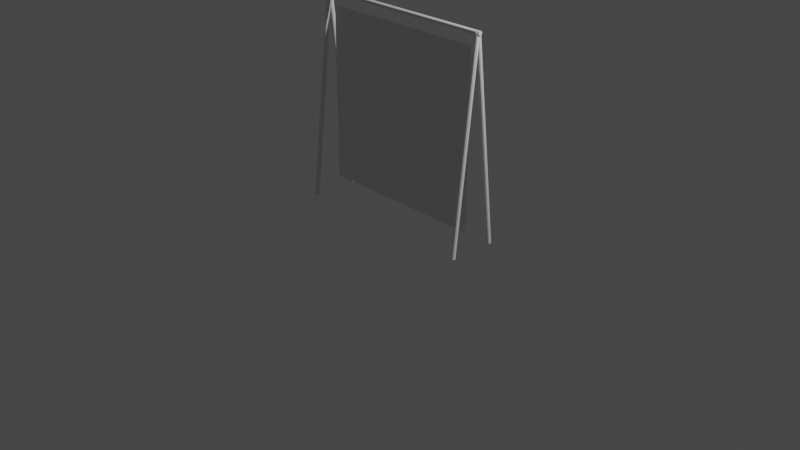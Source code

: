 # Source: cloth.blend  (saved by Blender 3.6.14; exported with 4.5.12 LTS)
import bpy
from mathutils import Matrix  # noqa: F401  (used for matrix-valued properties, if any)

bpy.ops.wm.read_factory_settings(use_empty=True)
scene = bpy.context.scene
scene.name = 'Scene'

# ---- collections
col_collection = bpy.data.collections.new('Collection'); scene.collection.children.link(col_collection)

# ---- world
world_world = bpy.data.worlds.new('World'); scene.world = world_world
world_world.use_nodes = True; world_world.node_tree.nodes.clear()
_N = world_world.node_tree.nodes; _L = world_world.node_tree.links
n0 = _N.new('ShaderNodeOutputWorld'); n0.name = 'World Output'; n0.location = (300, 300)
n1 = _N.new('ShaderNodeBackground'); n1.name = 'Background'; n1.location = (10, 300)
n1.inputs[0].default_value = (0.05088, 0.05088, 0.05088, 1.0)
_L.new(n1.outputs[0], n0.inputs[0])
n0.is_active_output = True
world_world.color = (0.05088, 0.05088, 0.05088)
world_world.use_sun_shadow = False
world_world.sun_shadow_jitter_overblur = 0.0

# ---- cameras
cam_camera = bpy.data.cameras.new('Camera')
cam_camera.clip_end = 100.0
cam_camera.ortho_scale = 7.314

# ---- lights
light_light = bpy.data.lights.new('Light', 'POINT')
light_light.transmission_factor = 0.0
light_light.energy = 1000.0
light_light.shadow_soft_size = 0.1
light_light.shadow_maximum_resolution = 0.006
light_light.use_absolute_resolution = True

# ---- meshes
me_cylinder = bpy.data.meshes.new('Cylinder')
me_cylinder.from_pydata([(1.0, 0.2705, 0.01907), (1.0, 0.06958, 1.868), (1.012, 0.2674, 0.01863), (1.012, 0.0258, 2.158), (1.02, 0.2589, 0.01745), (1.02, 0.01735, 2.156), (1.023, 0.2474, 0.01582), (1.023, 0.0465, 1.865), (1.02, 0.2359, 0.0142), (1.02, -0.005731, 2.153), (1.012, 0.2274, 0.01302), (1.012, -0.01418, 2.152), (1.0, 0.2243, 0.01258), (1.0, -0.01727, 2.152), (0.9883, 0.2274, 0.01302), (0.9883, -0.01418, 2.152), (0.9798, 0.2359, 0.0142), (0.9798, -0.005731, 2.153), (0.9767, 0.2474, 0.01582), (0.9767, 0.005809, 2.155), (0.9798, 0.2589, 0.01745), (0.9798, 0.05804, 1.867), (0.9883, 0.2674, 0.01863), (0.9883, 0.0258, 2.158), (-1.0, 0.2705, 0.01907), (-1.0, 0.06958, 1.868), (-0.9883, 0.2674, 0.01863), (-0.9883, 0.0258, 2.158), (-0.9798, 0.2589, 0.01745), (-0.9798, 0.01735, 2.156), (-0.9767, 0.2474, 0.01582), (-0.9767, 0.005809, 2.155), (-0.9798, 0.2359, 0.0142), (-0.9798, -0.005731, 2.153), (-0.9883, 0.2274, 0.01302), (-0.9883, -0.01418, 2.152), (-1.0, 0.2243, 0.01258), (-1.0, -0.01727, 2.152), (-1.012, 0.2274, 0.01302), (-1.012, -0.01418, 2.152), (-1.02, 0.2359, 0.0142), (-1.02, -0.005731, 2.153), (-1.023, 0.2474, 0.01582), (-1.023, 0.005809, 2.155), (-1.02, 0.2589, 0.01745), (-1.02, 0.01735, 2.156), (-1.012, 0.2674, 0.01863), (-1.012, 0.0258, 2.158), (1.0, -0.2243, 0.01258), (1.0, -0.02342, 1.862), (1.012, -0.2274, 0.01302), (1.012, 0.01418, 2.152), (1.02, -0.2359, 0.0142), (1.02, 0.005731, 2.153), (1.023, -0.2474, 0.01582), (1.023, -0.0465, 1.865), (1.02, -0.2589, 0.01745), (1.02, -0.01735, 2.156), (1.012, -0.2674, 0.01863), (1.012, -0.0258, 2.158), (1.0, -0.2705, 0.01907), (1.0, -0.02889, 2.158), (0.9883, -0.2674, 0.01863), (0.9883, -0.0258, 2.158), (0.9798, -0.2589, 0.01745), (0.9798, -0.01735, 2.156), (0.9767, -0.2474, 0.01582), (0.9767, -0.005809, 2.155), (0.9798, -0.2359, 0.0142), (0.9798, -0.03496, 1.864), (0.9883, -0.2274, 0.01302), (0.9883, 0.01418, 2.152), (-1.0, -0.2243, 0.01258), (-1.0, -0.02342, 1.862), (-0.9883, -0.2274, 0.01302), (-0.9883, 0.01418, 2.152), (-0.9798, -0.2359, 0.0142), (-0.9798, 0.005731, 2.153), (-0.9767, -0.2474, 0.01582), (-0.9767, -0.005809, 2.155), (-0.9798, -0.2589, 0.01745), (-0.9798, -0.01735, 2.156), (-0.9883, -0.2674, 0.01863), (-0.9883, -0.0258, 2.158), (-1.0, -0.2705, 0.01907), (-1.0, -0.02889, 2.158), (-1.012, -0.2674, 0.01863), (-1.012, -0.0258, 2.158), (-1.02, -0.2589, 0.01745), (-1.02, -0.01735, 2.156), (-1.023, -0.2474, 0.01582), (-1.023, -0.005809, 2.155), (-1.02, -0.2359, 0.0142), (-1.02, 0.005731, 2.153), (-1.012, -0.2274, 0.01302), (-1.012, 0.01418, 2.152), (-1.028, 0.02167, 2.154), (1.028, 0.02167, 2.154), (-1.028, 0.01877, 2.144), (1.028, 0.01877, 2.144), (-1.028, 0.01084, 2.136), (1.028, 0.01084, 2.136), (-1.028, -3.231e-09, 2.133), (1.028, -3.231e-09, 2.133), (-1.028, -0.01084, 2.136), (1.028, -0.01084, 2.136), (-1.028, -0.01877, 2.144), (1.028, -0.01877, 2.144), (-1.028, -0.02167, 2.154), (1.028, -0.02167, 2.154), (-1.028, -0.01877, 2.165), (1.028, -0.01877, 2.165), (-1.028, -0.01084, 2.173), (1.028, -0.01084, 2.173), (-1.028, -3.231e-09, 2.176), (1.028, -3.231e-09, 2.176), (-1.028, 0.01084, 2.173), (1.028, 0.01084, 2.173), (-1.028, 0.01877, 2.165), (1.028, 0.01877, 2.165)], [], [(1, 2, 0), (2, 5, 4), (4, 7, 6), (7, 8, 6), (9, 10, 8), (11, 12, 10), (12, 15, 14), (15, 16, 14), (16, 19, 18), (18, 21, 20), (5, 11, 9), (21, 22, 20), (22, 1, 0), (2, 6, 14), (25, 26, 24), (26, 29, 28), (28, 31, 30), (30, 33, 32), (33, 34, 32), (34, 37, 36), (36, 39, 38), (39, 40, 38), (40, 43, 42), (42, 45, 44), (27, 47, 37), (44, 47, 46), (46, 25, 24), (26, 30, 38), (49, 50, 48), (51, 52, 50), (52, 55, 54), (55, 56, 54), (56, 59, 58), (58, 61, 60), (61, 62, 60), (63, 64, 62), (64, 67, 66), (66, 69, 68), (53, 59, 57), (69, 70, 68), (70, 49, 48), (50, 54, 62), (73, 74, 72), (74, 77, 76), (76, 79, 78), (78, 81, 80), (80, 83, 82), (83, 84, 82), (84, 87, 86), (87, 88, 86), (88, 91, 90), (91, 92, 90), (75, 95, 85), (93, 94, 92), (94, 73, 72), (90, 94, 78), (1, 3, 2), (2, 3, 5), (4, 5, 7), (7, 9, 8), (9, 11, 10), (11, 13, 12), (12, 13, 15), (15, 17, 16), (16, 17, 19), (18, 19, 21), (3, 1, 23), (23, 21, 19), (19, 17, 23), (17, 15, 23), (15, 13, 23), (13, 11, 3), (9, 7, 5), (5, 3, 11), (3, 23, 13), (21, 23, 22), (22, 23, 1), (22, 0, 2), (2, 4, 6), (6, 8, 10), (10, 12, 6), (12, 14, 6), (14, 16, 18), (18, 20, 14), (20, 22, 14), (22, 2, 14), (25, 27, 26), (26, 27, 29), (28, 29, 31), (30, 31, 33), (33, 35, 34), (34, 35, 37), (36, 37, 39), (39, 41, 40), (40, 41, 43), (42, 43, 45), (27, 25, 47), (47, 45, 41), (45, 43, 41), (41, 39, 47), (39, 37, 47), (37, 35, 27), (35, 33, 27), (33, 31, 29), (27, 33, 29), (44, 45, 47), (46, 47, 25), (46, 24, 26), (26, 28, 30), (30, 32, 34), (34, 36, 30), (36, 38, 30), (38, 40, 46), (40, 42, 46), (42, 44, 46), (46, 26, 38), (49, 51, 50), (51, 53, 52), (52, 53, 55), (55, 57, 56), (56, 57, 59), (58, 59, 61), (61, 63, 62), (63, 65, 64), (64, 65, 67), (66, 67, 69), (51, 49, 71), (71, 69, 67), (67, 65, 71), (65, 63, 71), (63, 61, 71), (61, 59, 51), (57, 55, 53), (53, 51, 59), (51, 71, 61), (69, 71, 70), (70, 71, 49), (70, 48, 50), (50, 52, 54), (54, 56, 58), (58, 60, 54), (60, 62, 54), (62, 64, 70), (64, 66, 70), (66, 68, 70), (70, 50, 62), (73, 75, 74), (74, 75, 77), (76, 77, 79), (78, 79, 81), (80, 81, 83), (83, 85, 84), (84, 85, 87), (87, 89, 88), (88, 89, 91), (91, 93, 92), (75, 73, 95), (95, 93, 89), (93, 91, 89), (89, 87, 95), (87, 85, 95), (85, 83, 75), (83, 81, 75), (81, 79, 77), (75, 81, 77), (93, 95, 94), (94, 95, 73), (94, 72, 78), (72, 74, 78), (74, 76, 78), (78, 80, 82), (82, 84, 78), (84, 86, 78), (86, 88, 90), (90, 92, 94), (86, 90, 78), (96, 97, 99, 98), (98, 99, 101, 100), (100, 101, 103, 102), (102, 103, 105, 104), (104, 105, 107, 106), (106, 107, 109, 108), (108, 109, 111, 110), (110, 111, 113, 112), (112, 113, 115, 114), (114, 115, 117, 116), (99, 97, 119, 117, 115, 113, 111, 109, 107, 105, 103, 101), (116, 117, 119, 118), (118, 119, 97, 96), (96, 98, 100, 102, 104, 106, 108, 110, 112, 114, 116, 118)])
_uv = me_cylinder.uv_layers.new(name='UVMap')
_uv.uv.foreach_set('vector', [0.3184, 8.785e-09, 0.3184, 0.6723, 0.313, 0.6732, 0.005134, 0.9995, 0.009093, 0.0001042, 0.009093, 0.9996, 0.009093, 0.9996, 0.01082, 0.136, 0.0145, 0.9997, 0.01082, 0.136, 0.01991, 0.9999, 0.0145, 0.9997, 0.01991, 0.0003979, 0.02387, 1.0, 0.01991, 0.9999, 0.2495, 0.0008725, 0.2549, 0.7816, 0.2495, 0.7825, 0.2549, 0.7816, 0.2603, 0.0008725, 0.2603, 0.7825, 0.1468, 0.000517, 0.1505, 0.9998, 0.1468, 1.0, 0.1505, 0.9998, 0.1558, 0.0002183, 0.1558, 0.9997, 0.1558, 0.9997, 0.165, 0.1358, 0.1613, 0.9995, 0.3323, 0.04136, 0.3442, 0.0374, 0.341, 0.04136, 0.165, 0.1358, 0.1655, 0.9995, 0.1613, 0.9995, 0.3076, 0.6722, 0.3184, 8.785e-09, 0.313, 0.6732, 0.3206, 0.2657, 0.3291, 0.262, 0.333, 0.2794, 0.2967, 2.138e-08, 0.3076, 0.6722, 0.3022, 0.6732, 0.029, 0.9995, 0.03296, 0.0001041, 0.03296, 0.9996, 0.03296, 0.9996, 0.03837, 0.0002498, 0.03837, 0.9997, 0.03837, 0.9997, 0.04378, 0.0003979, 0.04378, 0.9999, 0.04378, 0.0003979, 0.04774, 1.0, 0.04378, 0.9999, 0.2278, 0.7825, 0.2333, 0.0, 0.2333, 0.7816, 0.2333, 0.7816, 0.2387, 0.0008725, 0.2387, 0.7825, 0.04774, 0.000517, 0.05146, 0.9998, 0.04774, 1.0, 0.05146, 0.9998, 0.05677, 0.0002184, 0.05677, 0.9997, 0.05677, 0.9997, 0.06226, 7.986e-05, 0.06226, 0.9995, 0.3184, 0.235, 0.3184, 0.2241, 0.3345, 0.2295, 0.06226, 0.9995, 0.06644, -3.937e-08, 0.06644, 0.9995, 0.2967, 0.6723, 0.2967, 2.138e-08, 0.3022, 0.6732, 0.3353, 0.2975, 0.3291, 0.3043, 0.3184, 0.29, 0.2874, 0.1076, 0.2928, 0.7816, 0.2874, 0.7807, 0.07189, 0.0005087, 0.07585, 0.9999, 0.07189, 1.0, 0.07585, 0.9999, 0.08495, 0.136, 0.08126, 0.9997, 0.08495, 0.136, 0.08667, 0.9996, 0.08126, 0.9997, 0.08667, 0.9996, 0.09063, -7.502e-08, 0.09063, 0.9995, 0.2603, 0.7816, 0.2657, 0.0008725, 0.2657, 0.7825, 0.2657, 0.0008725, 0.2711, 0.7816, 0.2657, 0.7825, 0.1094, 2.096e-08, 0.1131, 0.9996, 0.1094, 0.9995, 0.1131, 0.9996, 0.1184, 0.0002904, 0.1184, 0.9998, 0.1184, 0.9998, 0.1202, 0.1361, 0.1239, 0.9999, 0.3323, 0.06155, 0.3442, 0.05759, 0.341, 0.06155, 0.1202, 0.1361, 0.1281, 1.0, 0.1239, 0.9999, 0.282, 0.7816, 0.2874, 0.1076, 0.2874, 0.7807, 0.3438, 0.01744, 0.3354, 0.02116, 0.3315, 0.003725, 0.2765, 0.1076, 0.282, 0.7816, 0.2765, 0.7807, 0.09063, 1.0, 0.09459, 0.0003979, 0.09459, 0.9999, 0.09459, 0.9999, 0.1, 0.0002498, 0.1, 0.9997, 0.1, 0.9997, 0.1054, 0.0001041, 0.1054, 0.9996, 0.1054, 0.9996, 0.1094, -5.111e-08, 0.1094, 0.9995, 0.2387, 0.0, 0.2441, 0.7825, 0.2387, 0.7816, 0.2441, 0.7825, 0.2495, 0.0, 0.2495, 0.7816, 0.1281, -4.694e-08, 0.1318, 0.9996, 0.1281, 0.9995, 0.1318, 0.9996, 0.1371, 0.0002903, 0.1371, 0.9998, 0.1371, 0.0002903, 0.1426, 0.9999, 0.1371, 0.9998, 0.3184, 0.2566, 0.3184, 0.2458, 0.3345, 0.2512, 0.1426, 0.0004304, 0.1468, 1.0, 0.1426, 0.9999, 0.2711, 0.7816, 0.2765, 0.1076, 0.2765, 0.7807, 0.3291, 0.3255, 0.3206, 0.3218, 0.3246, 0.3043, 5.677e-09, 0.1357, 0.005134, -1.431e-08, 0.005134, 0.9995, 0.005134, 0.9995, 0.005134, -1.431e-08, 0.009093, 0.0001042, 0.009093, 0.9996, 0.009093, 0.0001042, 0.01082, 0.136, 0.01082, 0.136, 0.01991, 0.0003979, 0.01991, 0.9999, 0.01991, 0.0003979, 0.02387, 0.0005088, 0.02387, 1.0, 0.2495, 0.0008725, 0.2549, 0.0, 0.2549, 0.7816, 0.2549, 0.7816, 0.2549, 0.0, 0.2603, 0.0008725, 0.1468, 0.000517, 0.1505, 0.0003784, 0.1505, 0.9998, 0.1505, 0.9998, 0.1505, 0.0003784, 0.1558, 0.0002183, 0.1558, 0.9997, 0.1558, 0.0002183, 0.165, 0.1358, 0.3292, 0.1094, 0.3238, 0.2187, 0.3184, 0.1094, 0.1655, -7.644e-08, 0.165, 0.1358, 0.1558, 0.0002183, 0.3367, 0.02116, 0.341, 0.02261, 0.3292, 0.02657, 0.341, 0.02261, 0.3442, 0.02657, 0.3292, 0.02657, 0.3442, 0.02657, 0.3453, 0.03199, 0.3292, 0.02657, 0.3453, 0.03199, 0.3442, 0.0374, 0.3292, 0.0374, 0.01991, 0.0003979, 0.01082, 0.136, 0.009093, 0.0001042, 0.3323, 0.04136, 0.3292, 0.0374, 0.3442, 0.0374, 0.3292, 0.0374, 0.3292, 0.02657, 0.3453, 0.03199, 0.2928, 0.106, 0.2967, 0.0, 0.2967, 0.7816, 0.1655, 0.9995, 0.1655, -7.07e-08, 0.1709, 0.1357, 0.3184, 0.2763, 0.3184, 0.2708, 0.3206, 0.2657, 0.3206, 0.2657, 0.3246, 0.2625, 0.3291, 0.262, 0.3291, 0.262, 0.333, 0.2643, 0.3353, 0.2689, 0.3353, 0.2689, 0.3353, 0.2744, 0.3291, 0.262, 0.3353, 0.2744, 0.333, 0.2794, 0.3291, 0.262, 0.333, 0.2794, 0.3291, 0.2827, 0.3246, 0.2832, 0.3246, 0.2832, 0.3206, 0.2809, 0.333, 0.2794, 0.3206, 0.2809, 0.3184, 0.2763, 0.333, 0.2794, 0.3184, 0.2763, 0.3206, 0.2657, 0.333, 0.2794, 0.02387, 0.1357, 0.029, -5.024e-08, 0.029, 0.9995, 0.029, 0.9995, 0.029, -5.024e-08, 0.03296, 0.0001041, 0.03296, 0.9996, 0.03296, 0.0001041, 0.03837, 0.0002498, 0.03837, 0.9997, 0.03837, 0.0002498, 0.04378, 0.0003979, 0.04378, 0.0003979, 0.04774, 0.0005087, 0.04774, 1.0, 0.2278, 0.7825, 0.2278, 0.0008725, 0.2333, 0.0, 0.2333, 0.7816, 0.2333, 0.0, 0.2387, 0.0008725, 0.04774, 0.000517, 0.05146, 0.0003784, 0.05146, 0.9998, 0.05146, 0.9998, 0.05146, 0.0003784, 0.05677, 0.0002184, 0.05677, 0.9997, 0.05677, 0.0002184, 0.06226, 7.986e-05, 0.3292, 6.385e-08, 0.3292, 0.1094, 0.3184, 0.0005351, 0.3184, 0.2241, 0.3215, 0.2202, 0.3302, 0.2202, 0.3215, 0.2202, 0.3259, 0.2187, 0.3302, 0.2202, 0.3302, 0.2202, 0.3333, 0.2241, 0.3184, 0.2241, 0.3333, 0.2241, 0.3345, 0.2295, 0.3184, 0.2241, 0.3345, 0.2295, 0.3333, 0.235, 0.3184, 0.235, 0.3333, 0.235, 0.3302, 0.2389, 0.3184, 0.235, 0.3302, 0.2389, 0.3259, 0.2404, 0.3215, 0.2389, 0.3184, 0.235, 0.3302, 0.2389, 0.3215, 0.2389, 0.06226, 0.9995, 0.06226, 7.986e-05, 0.06644, -3.937e-08, 0.06644, 0.9995, 0.06644, -3.937e-08, 0.07189, 0.1357, 0.333, 0.2869, 0.3353, 0.2919, 0.3353, 0.2975, 0.3353, 0.2975, 0.333, 0.302, 0.3291, 0.3043, 0.3291, 0.3043, 0.3246, 0.3038, 0.3206, 0.3006, 0.3206, 0.3006, 0.3184, 0.2956, 0.3291, 0.3043, 0.3184, 0.2956, 0.3184, 0.29, 0.3291, 0.3043, 0.3184, 0.29, 0.3206, 0.2855, 0.333, 0.2869, 0.3206, 0.2855, 0.3246, 0.2832, 0.333, 0.2869, 0.3246, 0.2832, 0.3291, 0.2837, 0.333, 0.2869, 0.333, 0.2869, 0.3353, 0.2975, 0.3184, 0.29, 0.2874, 0.1076, 0.2928, 0.0, 0.2928, 0.7816, 0.07189, 0.0005087, 0.07585, 0.0003978, 0.07585, 0.9999, 0.07585, 0.9999, 0.07585, 0.0003978, 0.08495, 0.136, 0.08495, 0.136, 0.08667, 0.0001041, 0.08667, 0.9996, 0.08667, 0.9996, 0.08667, 0.0001041, 0.09063, -7.502e-08, 0.2603, 0.7816, 0.2603, 0.0, 0.2657, 0.0008725, 0.2657, 0.0008725, 0.2711, 0.0, 0.2711, 0.7816, 0.1094, 2.096e-08, 0.1131, 0.000133, 0.1131, 0.9996, 0.1131, 0.9996, 0.1131, 0.000133, 0.1184, 0.0002904, 0.1184, 0.9998, 0.1184, 0.0002904, 0.1202, 0.1361, 0.2928, 0.0, 0.2874, 0.1076, 0.282, 0.0, 0.1281, 0.0005156, 0.1202, 0.1361, 0.1184, 0.0002904, 0.3367, 0.04136, 0.341, 0.04281, 0.3292, 0.04677, 0.341, 0.04281, 0.3442, 0.04677, 0.3292, 0.04677, 0.3442, 0.04677, 0.3453, 0.05218, 0.3292, 0.04677, 0.3453, 0.05218, 0.3442, 0.05759, 0.3292, 0.05759, 0.08667, 0.0001041, 0.08495, 0.136, 0.07585, 0.0003978, 0.3323, 0.06155, 0.3292, 0.05759, 0.3442, 0.05759, 0.3292, 0.05759, 0.3292, 0.04677, 0.3453, 0.05218, 0.1202, 0.1361, 0.1281, 0.0005156, 0.1281, 1.0, 0.282, 0.7816, 0.282, 0.0, 0.2874, 0.1076, 0.3461, 0.006857, 0.3461, 0.01239, 0.3438, 0.01744, 0.3438, 0.01744, 0.3399, 0.02065, 0.3354, 0.02116, 0.3354, 0.02116, 0.3315, 0.01884, 0.3292, 0.01431, 0.3292, 0.01431, 0.3292, 0.008773, 0.3354, 0.02116, 0.3292, 0.008773, 0.3315, 0.003725, 0.3354, 0.02116, 0.3315, 0.003725, 0.3354, 0.0005135, 0.3461, 0.006857, 0.3354, 0.0005135, 0.3399, 1.088e-08, 0.3461, 0.006857, 0.3399, 1.088e-08, 0.3438, 0.002322, 0.3461, 0.006857, 0.3461, 0.006857, 0.3438, 0.01744, 0.3315, 0.003725, 0.2765, 0.1076, 0.282, 0.0, 0.282, 0.7816, 0.09063, 1.0, 0.09063, 0.0005087, 0.09459, 0.0003979, 0.09459, 0.9999, 0.09459, 0.0003979, 0.1, 0.0002498, 0.1, 0.9997, 0.1, 0.0002498, 0.1054, 0.0001041, 0.1054, 0.9996, 0.1054, 0.0001041, 0.1094, -5.111e-08, 0.2387, 0.0, 0.2441, 0.0008725, 0.2441, 0.7825, 0.2441, 0.7825, 0.2441, 0.0008725, 0.2495, 0.0, 0.1281, -4.694e-08, 0.1318, 0.0001328, 0.1318, 0.9996, 0.1318, 0.9996, 0.1318, 0.0001328, 0.1371, 0.0002903, 0.1371, 0.0002903, 0.1426, 0.0004304, 0.1426, 0.9999, 0.282, 0.0, 0.2765, 0.1076, 0.2711, 0.0, 0.3184, 0.2458, 0.3215, 0.2418, 0.3302, 0.2418, 0.3215, 0.2418, 0.3259, 0.2404, 0.3302, 0.2418, 0.3302, 0.2418, 0.3333, 0.2458, 0.3184, 0.2458, 0.3333, 0.2458, 0.3345, 0.2512, 0.3184, 0.2458, 0.3345, 0.2512, 0.3333, 0.2566, 0.3184, 0.2566, 0.3333, 0.2566, 0.3302, 0.2606, 0.3184, 0.2566, 0.3302, 0.2606, 0.3259, 0.262, 0.3215, 0.2606, 0.3184, 0.2566, 0.3302, 0.2606, 0.3215, 0.2606, 0.1426, 0.0004304, 0.1468, 0.0005155, 0.1468, 1.0, 0.2711, 0.7816, 0.2711, 0.0, 0.2765, 0.1076, 0.3206, 0.3218, 0.3184, 0.3167, 0.3246, 0.3043, 0.3184, 0.3167, 0.3184, 0.3112, 0.3246, 0.3043, 0.3184, 0.3112, 0.3206, 0.3067, 0.3246, 0.3043, 0.3246, 0.3043, 0.3291, 0.3049, 0.333, 0.3081, 0.333, 0.3081, 0.3353, 0.3131, 0.3246, 0.3043, 0.3353, 0.3131, 0.3353, 0.3186, 0.3246, 0.3043, 0.3353, 0.3186, 0.333, 0.3232, 0.3291, 0.3255, 0.3291, 0.3255, 0.3246, 0.325, 0.3206, 0.3218, 0.3353, 0.3186, 0.3291, 0.3255, 0.3246, 0.3043, 0.1709, 0.9547, 0.1709, -7.471e-09, 0.1754, -7.668e-09, 0.1754, 0.9547, 0.1754, 0.9547, 0.1754, -7.668e-09, 0.1806, -7.896e-09, 0.1806, 0.9547, 0.1806, 0.9547, 0.1806, -7.896e-09, 0.1852, -8.093e-09, 0.1852, 0.9547, 0.1994, -8.715e-09, 0.1994, 0.9547, 0.1949, 0.9547, 0.1949, -8.518e-09, 0.1949, -8.518e-09, 0.1949, 0.9547, 0.1897, 0.9547, 0.1897, -8.29e-09, 0.1897, -8.29e-09, 0.1897, 0.9547, 0.1852, 0.9547, 0.1852, -8.093e-09, 0.2136, -9.337e-09, 0.2136, 0.9547, 0.2091, 0.9547, 0.2091, -9.14e-09, 0.2091, -9.14e-09, 0.2091, 0.9547, 0.2039, 0.9547, 0.2039, -8.913e-09, 0.2039, -8.913e-09, 0.2039, 0.9547, 0.1994, 0.9547, 0.1994, -8.715e-09, 0.2136, 0.9547, 0.2136, -9.337e-09, 0.2181, -9.535e-09, 0.2181, 0.9547, 0.3415, 0.08099, 0.3363, 0.08099, 0.3318, 0.07839, 0.3292, 0.07387, 0.3292, 0.06867, 0.3318, 0.06415, 0.3363, 0.06155, 0.3415, 0.06155, 0.346, 0.06415, 0.3486, 0.06867, 0.3486, 0.07387, 0.346, 0.07839, 0.2181, 0.9547, 0.2181, -9.535e-09, 0.2233, -9.762e-09, 0.2233, 0.9547, 0.2233, 0.9547, 0.2233, -9.762e-09, 0.2278, -9.959e-09, 0.2278, 0.9547, 0.3378, 0.3326, 0.3378, 0.3378, 0.3352, 0.3423, 0.3307, 0.3449, 0.3255, 0.3449, 0.321, 0.3423, 0.3184, 0.3378, 0.3184, 0.3326, 0.321, 0.3281, 0.3255, 0.3255, 0.3307, 0.3255, 0.3352, 0.3281])
me_cylinder.update()
me_plane = bpy.data.meshes.new('Plane')
me_plane.from_pydata([(-1.0, -1.0, 0.0), (1.0, -1.0, 0.0), (-1.0, 1.0, 0.0), (1.0, 1.0, 0.0), (-1.0, 0.75, 0.0), (-1.0, 0.5, 0.0), (-1.0, 0.25, 0.0), (-1.0, 0.0, 0.0), (-1.0, -0.25, 0.0), (-1.0, -0.5, 0.0), (-1.0, -0.75, 0.0), (-0.75, -1.0, 0.0), (-0.5, -1.0, 0.0), (-0.25, -1.0, 0.0), (0.0, -1.0, 0.0), (0.25, -1.0, 0.0), (0.5, -1.0, 0.0), (0.75, -1.0, 0.0), (1.0, -0.75, 0.0), (1.0, -0.5, 0.0), (1.0, -0.25, 0.0), (1.0, 0.0, 0.0), (1.0, 0.25, 0.0), (1.0, 0.5, 0.0), (1.0, 0.75, 0.0), (0.75, 1.0, 0.0), (0.5, 1.0, 0.0), (0.25, 1.0, 0.0), (0.0, 1.0, 0.0), (-0.25, 1.0, 0.0), (-0.5, 1.0, 0.0), (-0.75, 1.0, 0.0), (-0.75, -0.75, 0.0), (-0.75, -0.5, 0.0), (-0.75, -0.25, 0.0), (-0.75, 0.0, 0.0), (-0.75, 0.25, 0.0), (-0.75, 0.5, 0.0), (-0.75, 0.75, 0.0), (-0.5, -0.75, 0.0), (-0.5, -0.5, 0.0), (-0.5, -0.25, 0.0), (-0.5, 0.0, 0.0), (-0.5, 0.25, 0.0), (-0.5, 0.5, 0.0), (-0.5, 0.75, 0.0), (-0.25, -0.75, 0.0), (-0.25, -0.5, 0.0), (-0.25, -0.25, 0.0), (-0.25, 0.0, 0.0), (-0.25, 0.25, 0.0), (-0.25, 0.5, 0.0), (-0.25, 0.75, 0.0), (0.0, -0.75, 0.0), (0.0, -0.5, 0.0), (0.0, -0.25, 0.0), (0.0, 0.0, 0.0), (0.0, 0.25, 0.0), (0.0, 0.5, 0.0), (0.0, 0.75, 0.0), (0.25, -0.75, 0.0), (0.25, -0.5, 0.0), (0.25, -0.25, 0.0), (0.25, 0.0, 0.0), (0.25, 0.25, 0.0), (0.25, 0.5, 0.0), (0.25, 0.75, 0.0), (0.5, -0.75, 0.0), (0.5, -0.5, 0.0), (0.5, -0.25, 0.0), (0.5, 0.0, 0.0), (0.5, 0.25, 0.0), (0.5, 0.5, 0.0), (0.5, 0.75, 0.0), (0.75, -0.75, 0.0), (0.75, -0.5, 0.0), (0.75, -0.25, 0.0), (0.75, 0.0, 0.0), (0.75, 0.25, 0.0), (0.75, 0.5, 0.0), (0.75, 0.75, 0.0)], [], [(80, 24, 3, 25), (4, 38, 31, 2), (38, 45, 30, 31), (45, 52, 29, 30), (52, 59, 28, 29), (59, 66, 27, 28), (66, 73, 26, 27), (73, 80, 25, 26), (0, 11, 32, 10), (10, 32, 33, 9), (9, 33, 34, 8), (8, 34, 35, 7), (7, 35, 36, 6), (6, 36, 37, 5), (5, 37, 38, 4), (11, 12, 39, 32), (32, 39, 40, 33), (33, 40, 41, 34), (34, 41, 42, 35), (35, 42, 43, 36), (36, 43, 44, 37), (37, 44, 45, 38), (12, 13, 46, 39), (39, 46, 47, 40), (40, 47, 48, 41), (41, 48, 49, 42), (42, 49, 50, 43), (43, 50, 51, 44), (44, 51, 52, 45), (13, 14, 53, 46), (46, 53, 54, 47), (47, 54, 55, 48), (48, 55, 56, 49), (49, 56, 57, 50), (50, 57, 58, 51), (51, 58, 59, 52), (14, 15, 60, 53), (53, 60, 61, 54), (54, 61, 62, 55), (55, 62, 63, 56), (56, 63, 64, 57), (57, 64, 65, 58), (58, 65, 66, 59), (15, 16, 67, 60), (60, 67, 68, 61), (61, 68, 69, 62), (62, 69, 70, 63), (63, 70, 71, 64), (64, 71, 72, 65), (65, 72, 73, 66), (16, 17, 74, 67), (67, 74, 75, 68), (68, 75, 76, 69), (69, 76, 77, 70), (70, 77, 78, 71), (71, 78, 79, 72), (72, 79, 80, 73), (17, 1, 18, 74), (74, 18, 19, 75), (75, 19, 20, 76), (76, 20, 21, 77), (77, 21, 22, 78), (78, 22, 23, 79), (79, 23, 24, 80)])
_uv = me_plane.uv_layers.new(name='UVMap')
_uv.uv.foreach_set('vector', [0.875, 0.875, 1.0, 0.875, 1.0, 1.0, 0.875, 1.0, 0.0, 0.875, 0.125, 0.875, 0.125, 1.0, 0.0, 1.0, 0.125, 0.875, 0.25, 0.875, 0.25, 1.0, 0.125, 1.0, 0.25, 0.875, 0.375, 0.875, 0.375, 1.0, 0.25, 1.0, 0.375, 0.875, 0.5, 0.875, 0.5, 1.0, 0.375, 1.0, 0.5, 0.875, 0.625, 0.875, 0.625, 1.0, 0.5, 1.0, 0.625, 0.875, 0.75, 0.875, 0.75, 1.0, 0.625, 1.0, 0.75, 0.875, 0.875, 0.875, 0.875, 1.0, 0.75, 1.0, 0.0, 0.0, 0.125, 0.0, 0.125, 0.125, 0.0, 0.125, 0.0, 0.125, 0.125, 0.125, 0.125, 0.25, 0.0, 0.25, 0.0, 0.25, 0.125, 0.25, 0.125, 0.375, 0.0, 0.375, 0.0, 0.375, 0.125, 0.375, 0.125, 0.5, 0.0, 0.5, 0.0, 0.5, 0.125, 0.5, 0.125, 0.625, 0.0, 0.625, 0.0, 0.625, 0.125, 0.625, 0.125, 0.75, 0.0, 0.75, 0.0, 0.75, 0.125, 0.75, 0.125, 0.875, 0.0, 0.875, 0.125, 0.0, 0.25, 0.0, 0.25, 0.125, 0.125, 0.125, 0.125, 0.125, 0.25, 0.125, 0.25, 0.25, 0.125, 0.25, 0.125, 0.25, 0.25, 0.25, 0.25, 0.375, 0.125, 0.375, 0.125, 0.375, 0.25, 0.375, 0.25, 0.5, 0.125, 0.5, 0.125, 0.5, 0.25, 0.5, 0.25, 0.625, 0.125, 0.625, 0.125, 0.625, 0.25, 0.625, 0.25, 0.75, 0.125, 0.75, 0.125, 0.75, 0.25, 0.75, 0.25, 0.875, 0.125, 0.875, 0.25, 0.0, 0.375, 0.0, 0.375, 0.125, 0.25, 0.125, 0.25, 0.125, 0.375, 0.125, 0.375, 0.25, 0.25, 0.25, 0.25, 0.25, 0.375, 0.25, 0.375, 0.375, 0.25, 0.375, 0.25, 0.375, 0.375, 0.375, 0.375, 0.5, 0.25, 0.5, 0.25, 0.5, 0.375, 0.5, 0.375, 0.625, 0.25, 0.625, 0.25, 0.625, 0.375, 0.625, 0.375, 0.75, 0.25, 0.75, 0.25, 0.75, 0.375, 0.75, 0.375, 0.875, 0.25, 0.875, 0.375, 0.0, 0.5, 0.0, 0.5, 0.125, 0.375, 0.125, 0.375, 0.125, 0.5, 0.125, 0.5, 0.25, 0.375, 0.25, 0.375, 0.25, 0.5, 0.25, 0.5, 0.375, 0.375, 0.375, 0.375, 0.375, 0.5, 0.375, 0.5, 0.5, 0.375, 0.5, 0.375, 0.5, 0.5, 0.5, 0.5, 0.625, 0.375, 0.625, 0.375, 0.625, 0.5, 0.625, 0.5, 0.75, 0.375, 0.75, 0.375, 0.75, 0.5, 0.75, 0.5, 0.875, 0.375, 0.875, 0.5, 0.0, 0.625, 0.0, 0.625, 0.125, 0.5, 0.125, 0.5, 0.125, 0.625, 0.125, 0.625, 0.25, 0.5, 0.25, 0.5, 0.25, 0.625, 0.25, 0.625, 0.375, 0.5, 0.375, 0.5, 0.375, 0.625, 0.375, 0.625, 0.5, 0.5, 0.5, 0.5, 0.5, 0.625, 0.5, 0.625, 0.625, 0.5, 0.625, 0.5, 0.625, 0.625, 0.625, 0.625, 0.75, 0.5, 0.75, 0.5, 0.75, 0.625, 0.75, 0.625, 0.875, 0.5, 0.875, 0.625, 0.0, 0.75, 0.0, 0.75, 0.125, 0.625, 0.125, 0.625, 0.125, 0.75, 0.125, 0.75, 0.25, 0.625, 0.25, 0.625, 0.25, 0.75, 0.25, 0.75, 0.375, 0.625, 0.375, 0.625, 0.375, 0.75, 0.375, 0.75, 0.5, 0.625, 0.5, 0.625, 0.5, 0.75, 0.5, 0.75, 0.625, 0.625, 0.625, 0.625, 0.625, 0.75, 0.625, 0.75, 0.75, 0.625, 0.75, 0.625, 0.75, 0.75, 0.75, 0.75, 0.875, 0.625, 0.875, 0.75, 0.0, 0.875, 0.0, 0.875, 0.125, 0.75, 0.125, 0.75, 0.125, 0.875, 0.125, 0.875, 0.25, 0.75, 0.25, 0.75, 0.25, 0.875, 0.25, 0.875, 0.375, 0.75, 0.375, 0.75, 0.375, 0.875, 0.375, 0.875, 0.5, 0.75, 0.5, 0.75, 0.5, 0.875, 0.5, 0.875, 0.625, 0.75, 0.625, 0.75, 0.625, 0.875, 0.625, 0.875, 0.75, 0.75, 0.75, 0.75, 0.75, 0.875, 0.75, 0.875, 0.875, 0.75, 0.875, 0.875, 0.0, 1.0, 0.0, 1.0, 0.125, 0.875, 0.125, 0.875, 0.125, 1.0, 0.125, 1.0, 0.25, 0.875, 0.25, 0.875, 0.25, 1.0, 0.25, 1.0, 0.375, 0.875, 0.375, 0.875, 0.375, 1.0, 0.375, 1.0, 0.5, 0.875, 0.5, 0.875, 0.5, 1.0, 0.5, 1.0, 0.625, 0.875, 0.625, 0.875, 0.625, 1.0, 0.625, 1.0, 0.75, 0.875, 0.75, 0.875, 0.75, 1.0, 0.75, 1.0, 0.875, 0.875, 0.875])
me_plane.update()
me_cube_001 = bpy.data.meshes.new('Cube.001')
me_cube_001.from_pydata([(0.9966, -0.007045, 2.14), (1.003, -0.2511, 0.01506), (-1.003, 0.002346, 2.134), (-0.9966, -0.2498, 0.005692), (-0.003286, -0.002349, 2.137), (1.003, 0.2537, 0.0119), (-0.9966, 0.2567, 0.009166), (-0.9208, 4.025e-08, 0.1804), (0.9208, 4.025e-08, 0.1804), (-0.9208, -4.025e-08, 2.022), (0.9208, -4.025e-08, 2.022), (-0.9208, -3.019e-08, 1.792), (-0.9208, -2.013e-08, 1.562), (-0.9208, -1.006e-08, 1.331), (-0.9208, 0.0, 1.101), (-0.9208, 1.006e-08, 0.871), (-0.9208, 2.013e-08, 0.6408), (-0.9208, 3.019e-08, 0.4106), (-0.6906, 4.025e-08, 0.1804), (-0.4604, 4.025e-08, 0.1804), (-0.2302, 4.025e-08, 0.1804), (0.0, 4.025e-08, 0.1804), (0.2302, 4.025e-08, 0.1804), (0.4604, 4.025e-08, 0.1804), (0.6906, 4.025e-08, 0.1804), (0.9208, 3.019e-08, 0.4106), (0.9208, 2.013e-08, 0.6408), (0.9208, 1.006e-08, 0.871), (0.9208, 0.0, 1.101), (0.9208, -1.006e-08, 1.331), (0.9208, -2.013e-08, 1.562), (0.9208, -3.019e-08, 1.792), (0.6906, -4.025e-08, 2.022), (0.4604, -4.025e-08, 2.022), (0.2302, -4.025e-08, 2.022), (0.0, -4.025e-08, 2.022), (-0.2302, -4.025e-08, 2.022), (-0.4604, -4.025e-08, 2.022), (-0.6906, -4.025e-08, 2.022), (-0.6906, 3.019e-08, 0.4106), (-0.6906, 2.013e-08, 0.6408), (-0.6906, 1.006e-08, 0.871), (-0.6906, 0.0, 1.101), (-0.6906, -1.006e-08, 1.331), (-0.6906, -2.013e-08, 1.562), (-0.6906, -3.019e-08, 1.792), (-0.4604, 3.019e-08, 0.4106), (-0.4604, 2.013e-08, 0.6408), (-0.4604, 1.006e-08, 0.871), (-0.4604, 0.0, 1.101), (-0.4604, -1.006e-08, 1.331), (-0.4604, -2.013e-08, 1.562), (-0.4604, -3.019e-08, 1.792), (-0.2302, 3.019e-08, 0.4106), (-0.2302, 2.013e-08, 0.6408), (-0.2302, 1.006e-08, 0.871), (-0.2302, 0.0, 1.101), (-0.2302, -1.006e-08, 1.331), (-0.2302, -2.013e-08, 1.562), (-0.2302, -3.019e-08, 1.792), (0.0, 3.019e-08, 0.4106), (0.0, 2.013e-08, 0.6408), (0.0, 1.006e-08, 0.871), (0.0, 0.0, 1.101), (0.0, -1.006e-08, 1.331), (0.0, -2.013e-08, 1.562), (0.0, -3.019e-08, 1.792), (0.2302, 3.019e-08, 0.4106), (0.2302, 2.013e-08, 0.6408), (0.2302, 1.006e-08, 0.871), (0.2302, 0.0, 1.101), (0.2302, -1.006e-08, 1.331), (0.2302, -2.013e-08, 1.562), (0.2302, -3.019e-08, 1.792), (0.4604, 3.019e-08, 0.4106), (0.4604, 2.013e-08, 0.6408), (0.4604, 1.006e-08, 0.871), (0.4604, 0.0, 1.101), (0.4604, -1.006e-08, 1.331), (0.4604, -2.013e-08, 1.562), (0.4604, -3.019e-08, 1.792), (0.6906, 3.019e-08, 0.4106), (0.6906, 2.013e-08, 0.6408), (0.6906, 1.006e-08, 0.871), (0.6906, 0.0, 1.101), (0.6906, -1.006e-08, 1.331), (0.6906, -2.013e-08, 1.562), (0.6906, -3.019e-08, 1.792)], [(1, 0), (3, 2), (1, 5), (5, 0), (6, 2), (3, 6), (4, 2), (0, 4), (4, 5), (1, 4), (2, 5), (1, 2), (4, 6), (0, 6), (3, 4), (1, 3), (5, 6), (0, 3), (1, 6), (3, 5), (17, 7), (24, 8), (31, 10), (38, 9), (9, 11), (11, 12), (12, 13), (13, 14), (14, 15), (15, 16), (16, 17), (7, 18), (18, 19), (19, 20), (20, 21), (21, 22), (22, 23), (23, 24), (8, 25), (25, 26), (26, 27), (27, 28), (28, 29), (29, 30), (30, 31), (10, 32), (32, 33), (33, 34), (34, 35), (35, 36), (36, 37), (37, 38), (45, 38), (18, 39), (39, 40), (40, 41), (41, 42), (42, 43), (43, 44), (44, 45), (52, 37), (19, 46), (46, 47), (47, 48), (48, 49), (49, 50), (50, 51), (51, 52), (59, 36), (20, 53), (53, 54), (54, 55), (55, 56), (56, 57), (57, 58), (58, 59), (66, 35), (21, 60), (60, 61), (61, 62), (62, 63), (63, 64), (64, 65), (65, 66), (73, 34), (22, 67), (67, 68), (68, 69), (69, 70), (70, 71), (71, 72), (72, 73), (80, 33), (23, 74), (74, 75), (75, 76), (76, 77), (77, 78), (78, 79), (79, 80), (87, 32), (24, 81), (81, 82), (82, 83), (83, 84), (84, 85), (85, 86), (86, 87), (39, 17), (40, 16), (41, 15), (42, 14), (43, 13), (44, 12), (45, 11), (46, 39), (47, 40), (48, 41), (49, 42), (50, 43), (51, 44), (52, 45), (53, 46), (54, 47), (55, 48), (56, 49), (57, 50), (58, 51), (59, 52), (60, 53), (61, 54), (62, 55), (63, 56), (64, 57), (65, 58), (66, 59), (67, 60), (68, 61), (69, 62), (70, 63), (71, 64), (72, 65), (73, 66), (74, 67), (75, 68), (76, 69), (77, 70), (78, 71), (79, 72), (80, 73), (81, 74), (82, 75), (83, 76), (84, 77), (85, 78), (86, 79), (87, 80), (25, 81), (26, 82), (27, 83), (28, 84), (29, 85), (30, 86), (31, 87), (32, 31), (9, 45), (38, 52), (37, 59), (36, 66), (35, 73), (34, 80), (33, 87), (17, 18), (16, 39), (15, 40), (14, 41), (13, 42), (12, 43), (11, 44), (39, 19), (40, 46), (41, 47), (42, 48), (43, 49), (44, 50), (45, 51), (46, 20), (47, 53), (48, 54), (49, 55), (50, 56), (51, 57), (52, 58), (53, 21), (54, 60), (55, 61), (56, 62), (57, 63), (58, 64), (59, 65), (60, 22), (61, 67), (62, 68), (63, 69), (64, 70), (65, 71), (66, 72), (67, 23), (68, 74), (69, 75), (70, 76), (71, 77), (72, 78), (73, 79), (74, 24), (75, 81), (76, 82), (77, 83), (78, 84), (79, 85), (80, 86), (81, 8), (82, 25), (83, 26), (84, 27), (85, 28), (86, 29), (87, 30), (2, 9), (4, 35), (0, 10)], [])
_uv = me_cube_001.uv_layers.new(name='UVMap')
_uv.uv.foreach_set('vector', [])
me_cube_001.update()

# ---- objects
ob_light = bpy.data.objects.new('Light', light_light)
ob_camera = bpy.data.objects.new('Camera', cam_camera)
ob_cylinder = bpy.data.objects.new('Cylinder', me_cylinder)
ob_plane = bpy.data.objects.new('Plane', me_plane)
ob_cube = bpy.data.objects.new('Cube', me_cube_001)

# ---- transforms, parenting, visibility, modifiers, constraints
ob_light.location = (4.076, 1.005, 5.904)
ob_light.rotation_euler = (0.6503, 0.05522, 1.866)
ob_light.lock_rotations_4d = False
ob_light.empty_display_type = 'ARROWS'
ob_light.color = (0.0, 0.0, 0.0, 0.0)
ob_light.lineart.crease_threshold = 0.0
ob_camera.location = (7.359, -6.926, 4.958)
ob_camera.rotation_euler = (1.109, 0.0, 0.8149)
ob_camera.lock_rotations_4d = False
ob_camera.empty_display_type = 'ARROWS'
ob_camera.color = (0.0, 0.0, 0.0, 0.0)
ob_camera.display_type = 'WIRE'
ob_camera.lineart.crease_threshold = 0.0
ob_cylinder.location = (0.0, 0.0, 0.0)
ob_plane.location = (0.0, 0.0, 1.101)
ob_plane.rotation_euler = (1.571, -0.0, 0.0)
ob_plane.scale = (0.9208, 0.9208, 0.9208)
ob_cube.location = (0.0, 0.0, 0.0)

# ---- collection membership
col_collection.objects.link(ob_light)
col_collection.objects.link(ob_camera)
col_collection.objects.link(ob_cylinder)
col_collection.objects.link(ob_plane)
col_collection.objects.link(ob_cube)

# ---- scene / render settings (as saved in the file)
scene.camera = ob_camera
scene.frame_start = 1; scene.frame_end = 250; scene.frame_set(1)
scene.render.engine = 'BLENDER_EEVEE_NEXT'
scene.cycles.sampling_pattern = 'TABULATED_SOBOL'
scene.view_settings.view_transform = 'Filmic'
bpy.context.view_layer.update()
